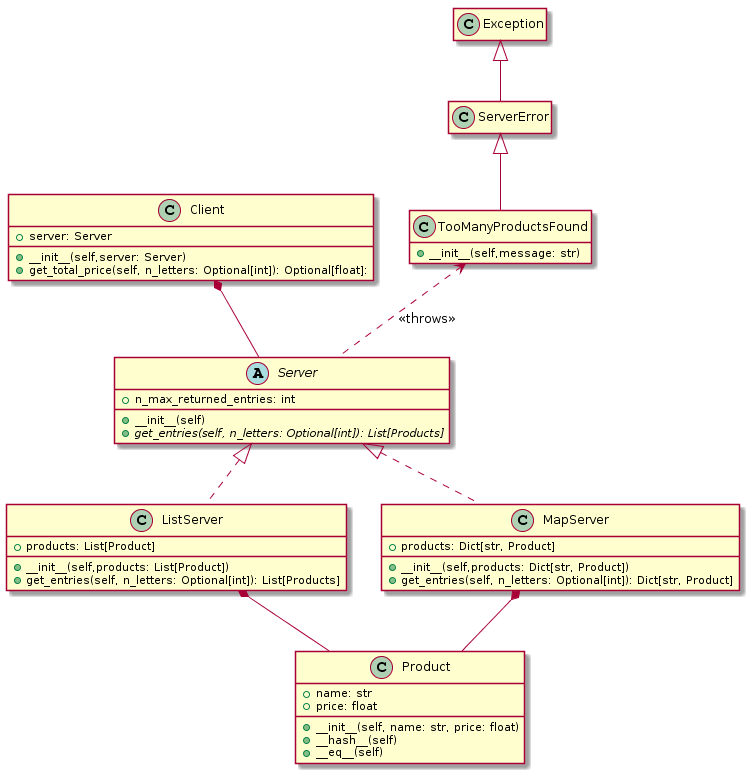

The diagram above was rendered by PlantUML. Its source (embedded in the PNG):
@startuml
class Client{
+ __init__(self,server: Server)
+ server: Server
+ get_total_price(self, n_letters: Optional[int]): Optional[float]:
}

abstract class Server{
+ __init__(self)
+ n_max_returned_entries: int
+ {abstract} get_entries(self, n_letters: Optional[int]): List[Products]

}

class ListServer{
+ __init__(self,products: List[Product])
+ get_entries(self, n_letters: Optional[int]): List[Products]
+ products: List[Product]

}

class MapServer{
+ __init__(self,products: Dict[str, Product])
+ get_entries(self, n_letters: Optional[int]): Dict[str, Product]
+ products: Dict[str, Product]
}

class Product{
+ __init__(self, name: str, price: float)
+ __hash__(self)
+ __eq__(self)
+ name: str
+ price: float
}

class ServerError{
}

class TooManyProductsFound{
+ __init__(self,message: str)
}

hide empty members
TooManyProductsFound <.. Server : << throws >>
Client *-- Server
Server <|.. ListServer
Server <|.. MapServer
ListServer *-- Product
MapServer *-- Product
Exception <|-- ServerError
ServerError <|-- TooManyProductsFound
@enduml